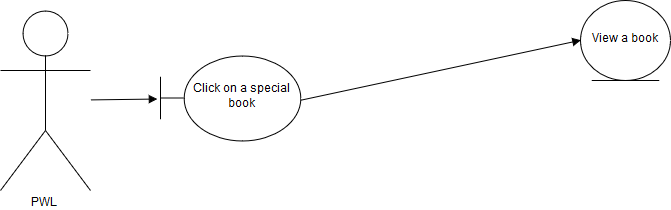

The diagram above was exported from draw.io. Its source (the exported page's mxGraphModel, read from the mxfile embedded in the PNG):
<mxGraphModel dx="912" dy="355" grid="1" gridSize="10" guides="1" tooltips="1" connect="1" arrows="1" fold="1" page="1" pageScale="1" pageWidth="826" pageHeight="1169" background="#ffffff" math="0" shadow="0">
  <root>
    <mxCell id="0" />
    <mxCell id="1" parent="0" />
    <mxCell id="13" style="edgeStyle=none;rounded=0;html=1;entryX=-0.021;entryY=0.518;entryPerimeter=0;startArrow=none;startFill=0;endArrow=block;endFill=1;jettySize=auto;orthogonalLoop=1;strokeColor=#000000;" parent="1" source="2" target="12" edge="1">
      <mxGeometry relative="1" as="geometry" />
    </mxCell>
    <mxCell id="2" value="PWL" style="shape=umlActor;verticalLabelPosition=bottom;labelBackgroundColor=#ffffff;verticalAlign=top;html=1;strokeColor=#000000;" parent="1" vertex="1">
      <mxGeometry x="50" y="460" width="90" height="180" as="geometry" />
    </mxCell>
    <mxCell id="12" value="Click on a special book" style="shape=umlBoundary;whiteSpace=wrap;html=1;strokeColor=#000000;" parent="1" vertex="1">
      <mxGeometry x="210" y="505" width="140" height="85" as="geometry" />
    </mxCell>
    <mxCell id="15" value="View a book" style="ellipse;shape=umlEntity;whiteSpace=wrap;html=1;strokeColor=#000000;" parent="1" vertex="1">
      <mxGeometry x="630" y="450" width="90" height="80" as="geometry" />
    </mxCell>
    <mxCell id="18" style="edgeStyle=none;rounded=0;html=1;entryX=0;entryY=0.5;startArrow=none;startFill=0;endArrow=block;endFill=1;jettySize=auto;orthogonalLoop=1;strokeColor=#000000;exitX=1;exitY=0.529;exitPerimeter=0;" parent="1" source="12" target="15" edge="1">
      <mxGeometry relative="1" as="geometry">
        <mxPoint x="535.2090073588574" y="532.5488178476655" as="sourcePoint" />
      </mxGeometry>
    </mxCell>
  </root>
</mxGraphModel>